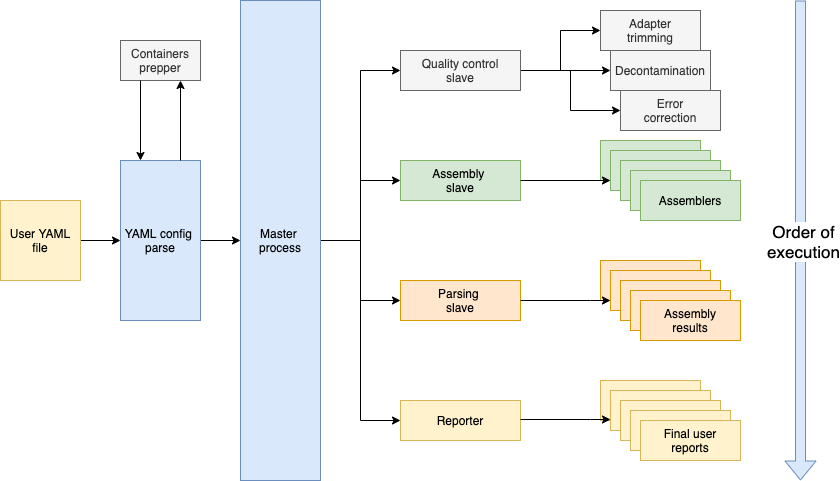

The diagram above was exported from draw.io. Its source (the exported page's mxGraphModel, read from the mxfile embedded in the PNG):
<mxGraphModel dx="1242" dy="916" grid="1" gridSize="10" guides="1" tooltips="1" connect="1" arrows="1" fold="1" page="1" pageScale="1" pageWidth="1100" pageHeight="850" math="0" shadow="0">
  <root>
    <mxCell id="0" />
    <mxCell id="1" parent="0" />
    <mxCell id="dfgVwImPWZTeoJ7caMxP-6" style="edgeStyle=orthogonalEdgeStyle;rounded=0;orthogonalLoop=1;jettySize=auto;html=1;entryX=0;entryY=0.5;entryDx=0;entryDy=0;" edge="1" parent="1" source="dfgVwImPWZTeoJ7caMxP-1" target="dfgVwImPWZTeoJ7caMxP-4">
      <mxGeometry relative="1" as="geometry" />
    </mxCell>
    <mxCell id="dfgVwImPWZTeoJ7caMxP-1" value="User YAML file" style="rounded=0;whiteSpace=wrap;html=1;fillColor=#fff2cc;strokeColor=#d6b656;" vertex="1" parent="1">
      <mxGeometry x="80" y="360" width="80" height="80" as="geometry" />
    </mxCell>
    <mxCell id="dfgVwImPWZTeoJ7caMxP-20" style="edgeStyle=orthogonalEdgeStyle;rounded=0;orthogonalLoop=1;jettySize=auto;html=1;entryX=0;entryY=0.5;entryDx=0;entryDy=0;" edge="1" parent="1" source="dfgVwImPWZTeoJ7caMxP-2" target="dfgVwImPWZTeoJ7caMxP-8">
      <mxGeometry relative="1" as="geometry" />
    </mxCell>
    <mxCell id="dfgVwImPWZTeoJ7caMxP-22" style="edgeStyle=orthogonalEdgeStyle;rounded=0;orthogonalLoop=1;jettySize=auto;html=1;entryX=0;entryY=0.5;entryDx=0;entryDy=0;" edge="1" parent="1" source="dfgVwImPWZTeoJ7caMxP-2" target="dfgVwImPWZTeoJ7caMxP-21">
      <mxGeometry relative="1" as="geometry" />
    </mxCell>
    <mxCell id="dfgVwImPWZTeoJ7caMxP-24" style="edgeStyle=orthogonalEdgeStyle;rounded=0;orthogonalLoop=1;jettySize=auto;html=1;entryX=0;entryY=0.5;entryDx=0;entryDy=0;" edge="1" parent="1" source="dfgVwImPWZTeoJ7caMxP-2" target="dfgVwImPWZTeoJ7caMxP-23">
      <mxGeometry relative="1" as="geometry" />
    </mxCell>
    <mxCell id="dfgVwImPWZTeoJ7caMxP-26" style="edgeStyle=orthogonalEdgeStyle;rounded=0;orthogonalLoop=1;jettySize=auto;html=1;" edge="1" parent="1" source="dfgVwImPWZTeoJ7caMxP-2" target="dfgVwImPWZTeoJ7caMxP-25">
      <mxGeometry relative="1" as="geometry">
        <Array as="points">
          <mxPoint x="440" y="400" />
          <mxPoint x="440" y="580" />
        </Array>
      </mxGeometry>
    </mxCell>
    <mxCell id="dfgVwImPWZTeoJ7caMxP-2" value="Master&amp;nbsp;&lt;br&gt;process" style="rounded=0;whiteSpace=wrap;html=1;fillColor=#dae8fc;strokeColor=#6c8ebf;" vertex="1" parent="1">
      <mxGeometry x="320" y="160" width="80" height="480" as="geometry" />
    </mxCell>
    <mxCell id="dfgVwImPWZTeoJ7caMxP-7" style="edgeStyle=orthogonalEdgeStyle;rounded=0;orthogonalLoop=1;jettySize=auto;html=1;entryX=0;entryY=0.5;entryDx=0;entryDy=0;" edge="1" parent="1" source="dfgVwImPWZTeoJ7caMxP-4" target="dfgVwImPWZTeoJ7caMxP-2">
      <mxGeometry relative="1" as="geometry" />
    </mxCell>
    <mxCell id="dfgVwImPWZTeoJ7caMxP-4" value="YAML config&amp;nbsp;&lt;br&gt;parse" style="rounded=0;whiteSpace=wrap;html=1;fillColor=#dae8fc;strokeColor=#6c8ebf;" vertex="1" parent="1">
      <mxGeometry x="200" y="320" width="80" height="160" as="geometry" />
    </mxCell>
    <mxCell id="dfgVwImPWZTeoJ7caMxP-16" style="edgeStyle=orthogonalEdgeStyle;rounded=0;orthogonalLoop=1;jettySize=auto;html=1;entryX=0;entryY=0.5;entryDx=0;entryDy=0;" edge="1" parent="1" source="dfgVwImPWZTeoJ7caMxP-8" target="dfgVwImPWZTeoJ7caMxP-11">
      <mxGeometry relative="1" as="geometry" />
    </mxCell>
    <mxCell id="dfgVwImPWZTeoJ7caMxP-17" style="edgeStyle=orthogonalEdgeStyle;rounded=0;orthogonalLoop=1;jettySize=auto;html=1;entryX=0;entryY=0.5;entryDx=0;entryDy=0;" edge="1" parent="1" source="dfgVwImPWZTeoJ7caMxP-8" target="dfgVwImPWZTeoJ7caMxP-13">
      <mxGeometry relative="1" as="geometry" />
    </mxCell>
    <mxCell id="dfgVwImPWZTeoJ7caMxP-18" style="edgeStyle=orthogonalEdgeStyle;rounded=0;orthogonalLoop=1;jettySize=auto;html=1;entryX=0;entryY=0.5;entryDx=0;entryDy=0;" edge="1" parent="1" source="dfgVwImPWZTeoJ7caMxP-8" target="dfgVwImPWZTeoJ7caMxP-12">
      <mxGeometry relative="1" as="geometry" />
    </mxCell>
    <mxCell id="dfgVwImPWZTeoJ7caMxP-8" value="Quality control&lt;br&gt;slave" style="rounded=0;whiteSpace=wrap;html=1;fillColor=#f5f5f5;strokeColor=#666666;fontColor=#333333;" vertex="1" parent="1">
      <mxGeometry x="480" y="210" width="120" height="40" as="geometry" />
    </mxCell>
    <mxCell id="dfgVwImPWZTeoJ7caMxP-11" value="Adapter&lt;br&gt;trimming" style="rounded=0;whiteSpace=wrap;html=1;fillColor=#f5f5f5;strokeColor=#666666;fontColor=#333333;" vertex="1" parent="1">
      <mxGeometry x="680" y="170" width="100" height="40" as="geometry" />
    </mxCell>
    <mxCell id="dfgVwImPWZTeoJ7caMxP-12" value="Error&lt;br&gt;correction" style="rounded=0;whiteSpace=wrap;html=1;fillColor=#f5f5f5;strokeColor=#666666;fontColor=#333333;" vertex="1" parent="1">
      <mxGeometry x="700" y="250" width="100" height="40" as="geometry" />
    </mxCell>
    <mxCell id="dfgVwImPWZTeoJ7caMxP-13" value="Decontamination" style="rounded=0;whiteSpace=wrap;html=1;fillColor=#f5f5f5;strokeColor=#666666;fontColor=#333333;" vertex="1" parent="1">
      <mxGeometry x="690" y="210" width="100" height="40" as="geometry" />
    </mxCell>
    <mxCell id="dfgVwImPWZTeoJ7caMxP-21" value="Assembly&amp;nbsp;&lt;br&gt;slave" style="rounded=0;whiteSpace=wrap;html=1;fillColor=#d5e8d4;strokeColor=#82b366;" vertex="1" parent="1">
      <mxGeometry x="480" y="320" width="120" height="40" as="geometry" />
    </mxCell>
    <mxCell id="dfgVwImPWZTeoJ7caMxP-23" value="Parsing&amp;nbsp;&lt;br&gt;slave" style="rounded=0;whiteSpace=wrap;html=1;fillColor=#ffe6cc;strokeColor=#d79b00;" vertex="1" parent="1">
      <mxGeometry x="480" y="440" width="120" height="40" as="geometry" />
    </mxCell>
    <mxCell id="dfgVwImPWZTeoJ7caMxP-25" value="Reporter" style="rounded=0;whiteSpace=wrap;html=1;fillColor=#fff2cc;strokeColor=#d6b656;" vertex="1" parent="1">
      <mxGeometry x="480" y="560" width="120" height="40" as="geometry" />
    </mxCell>
    <mxCell id="dfgVwImPWZTeoJ7caMxP-27" value="&lt;br&gt;" style="rounded=0;whiteSpace=wrap;html=1;fillColor=#d5e8d4;strokeColor=#82b366;" vertex="1" parent="1">
      <mxGeometry x="680" y="300" width="100" height="40" as="geometry" />
    </mxCell>
    <mxCell id="dfgVwImPWZTeoJ7caMxP-28" value="&lt;br&gt;" style="rounded=0;whiteSpace=wrap;html=1;fillColor=#d5e8d4;strokeColor=#82b366;" vertex="1" parent="1">
      <mxGeometry x="690" y="310" width="100" height="40" as="geometry" />
    </mxCell>
    <mxCell id="dfgVwImPWZTeoJ7caMxP-29" value="&lt;br&gt;" style="rounded=0;whiteSpace=wrap;html=1;fillColor=#d5e8d4;strokeColor=#82b366;" vertex="1" parent="1">
      <mxGeometry x="700" y="320" width="100" height="40" as="geometry" />
    </mxCell>
    <mxCell id="dfgVwImPWZTeoJ7caMxP-30" value="&lt;br&gt;" style="rounded=0;whiteSpace=wrap;html=1;fillColor=#d5e8d4;strokeColor=#82b366;" vertex="1" parent="1">
      <mxGeometry x="710" y="330" width="100" height="40" as="geometry" />
    </mxCell>
    <mxCell id="dfgVwImPWZTeoJ7caMxP-31" value="Assemblers" style="rounded=0;whiteSpace=wrap;html=1;fillColor=#d5e8d4;strokeColor=#82b366;" vertex="1" parent="1">
      <mxGeometry x="720" y="340" width="100" height="40" as="geometry" />
    </mxCell>
    <mxCell id="dfgVwImPWZTeoJ7caMxP-33" value="&lt;br&gt;" style="rounded=0;whiteSpace=wrap;html=1;fillColor=#ffe6cc;strokeColor=#d79b00;" vertex="1" parent="1">
      <mxGeometry x="680" y="420" width="100" height="40" as="geometry" />
    </mxCell>
    <mxCell id="dfgVwImPWZTeoJ7caMxP-34" value="&lt;br&gt;" style="rounded=0;whiteSpace=wrap;html=1;fillColor=#ffe6cc;strokeColor=#d79b00;" vertex="1" parent="1">
      <mxGeometry x="690" y="430" width="100" height="40" as="geometry" />
    </mxCell>
    <mxCell id="dfgVwImPWZTeoJ7caMxP-35" value="&lt;br&gt;" style="rounded=0;whiteSpace=wrap;html=1;fillColor=#ffe6cc;strokeColor=#d79b00;" vertex="1" parent="1">
      <mxGeometry x="700" y="440" width="100" height="40" as="geometry" />
    </mxCell>
    <mxCell id="dfgVwImPWZTeoJ7caMxP-36" value="&lt;br&gt;" style="rounded=0;whiteSpace=wrap;html=1;fillColor=#ffe6cc;strokeColor=#d79b00;" vertex="1" parent="1">
      <mxGeometry x="710" y="450" width="100" height="40" as="geometry" />
    </mxCell>
    <mxCell id="dfgVwImPWZTeoJ7caMxP-37" value="Assembly&lt;br&gt;results" style="rounded=0;whiteSpace=wrap;html=1;fillColor=#ffe6cc;strokeColor=#d79b00;" vertex="1" parent="1">
      <mxGeometry x="720" y="460" width="100" height="40" as="geometry" />
    </mxCell>
    <mxCell id="dfgVwImPWZTeoJ7caMxP-38" style="edgeStyle=orthogonalEdgeStyle;rounded=0;orthogonalLoop=1;jettySize=auto;html=1;entryX=0;entryY=1;entryDx=0;entryDy=0;" edge="1" parent="1">
      <mxGeometry relative="1" as="geometry">
        <mxPoint x="690" y="460" as="targetPoint" />
        <mxPoint x="600" y="460" as="sourcePoint" />
        <Array as="points">
          <mxPoint x="670" y="460" />
          <mxPoint x="670" y="460" />
        </Array>
      </mxGeometry>
    </mxCell>
    <mxCell id="dfgVwImPWZTeoJ7caMxP-39" value="&lt;br&gt;" style="rounded=0;whiteSpace=wrap;html=1;fillColor=#fff2cc;strokeColor=#d6b656;" vertex="1" parent="1">
      <mxGeometry x="680" y="540" width="100" height="40" as="geometry" />
    </mxCell>
    <mxCell id="dfgVwImPWZTeoJ7caMxP-40" value="&lt;br&gt;" style="rounded=0;whiteSpace=wrap;html=1;fillColor=#fff2cc;strokeColor=#d6b656;" vertex="1" parent="1">
      <mxGeometry x="690" y="550" width="100" height="40" as="geometry" />
    </mxCell>
    <mxCell id="dfgVwImPWZTeoJ7caMxP-41" value="&lt;br&gt;" style="rounded=0;whiteSpace=wrap;html=1;fillColor=#fff2cc;strokeColor=#d6b656;" vertex="1" parent="1">
      <mxGeometry x="700" y="560" width="100" height="40" as="geometry" />
    </mxCell>
    <mxCell id="dfgVwImPWZTeoJ7caMxP-42" value="&lt;br&gt;" style="rounded=0;whiteSpace=wrap;html=1;fillColor=#fff2cc;strokeColor=#d6b656;" vertex="1" parent="1">
      <mxGeometry x="710" y="570" width="100" height="40" as="geometry" />
    </mxCell>
    <mxCell id="dfgVwImPWZTeoJ7caMxP-43" value="Final user&lt;br&gt;reports" style="rounded=0;whiteSpace=wrap;html=1;fillColor=#fff2cc;strokeColor=#d6b656;" vertex="1" parent="1">
      <mxGeometry x="720" y="580" width="100" height="40" as="geometry" />
    </mxCell>
    <mxCell id="dfgVwImPWZTeoJ7caMxP-44" style="edgeStyle=orthogonalEdgeStyle;rounded=0;orthogonalLoop=1;jettySize=auto;html=1;entryX=0;entryY=1;entryDx=0;entryDy=0;fillColor=#fff2cc;strokeColor=#000000;" edge="1" parent="1">
      <mxGeometry relative="1" as="geometry">
        <mxPoint x="690" y="579" as="targetPoint" />
        <mxPoint x="600" y="579" as="sourcePoint" />
        <Array as="points">
          <mxPoint x="670" y="579" />
          <mxPoint x="670" y="579" />
        </Array>
      </mxGeometry>
    </mxCell>
    <mxCell id="dfgVwImPWZTeoJ7caMxP-45" value="" style="shape=flexArrow;endArrow=classic;html=1;fillColor=#dae8fc;strokeColor=#6c8ebf;" edge="1" parent="1">
      <mxGeometry width="50" height="50" relative="1" as="geometry">
        <mxPoint x="880" y="160" as="sourcePoint" />
        <mxPoint x="880" y="640" as="targetPoint" />
      </mxGeometry>
    </mxCell>
    <mxCell id="dfgVwImPWZTeoJ7caMxP-46" value="Order of&lt;br style=&quot;font-size: 17px;&quot;&gt;execution" style="edgeLabel;html=1;align=center;verticalAlign=middle;resizable=0;points=[];fontSize=17;" vertex="1" connectable="0" parent="dfgVwImPWZTeoJ7caMxP-45">
      <mxGeometry y="2" relative="1" as="geometry">
        <mxPoint as="offset" />
      </mxGeometry>
    </mxCell>
    <mxCell id="dfgVwImPWZTeoJ7caMxP-47" value="Containers&lt;br&gt;prepper" style="rounded=0;whiteSpace=wrap;html=1;fillColor=#f5f5f5;strokeColor=#666666;fontColor=#333333;" vertex="1" parent="1">
      <mxGeometry x="200" y="200" width="80" height="40" as="geometry" />
    </mxCell>
    <mxCell id="dfgVwImPWZTeoJ7caMxP-48" style="edgeStyle=orthogonalEdgeStyle;rounded=0;orthogonalLoop=1;jettySize=auto;html=1;entryX=0;entryY=0.75;entryDx=0;entryDy=0;strokeColor=#000000;fontSize=17;" edge="1" parent="1" source="dfgVwImPWZTeoJ7caMxP-21" target="dfgVwImPWZTeoJ7caMxP-28">
      <mxGeometry relative="1" as="geometry" />
    </mxCell>
    <mxCell id="dfgVwImPWZTeoJ7caMxP-49" value="" style="endArrow=classic;html=1;strokeColor=#000000;fontSize=17;exitX=0.25;exitY=1;exitDx=0;exitDy=0;entryX=0.25;entryY=0;entryDx=0;entryDy=0;" edge="1" parent="1" source="dfgVwImPWZTeoJ7caMxP-47" target="dfgVwImPWZTeoJ7caMxP-4">
      <mxGeometry width="50" height="50" relative="1" as="geometry">
        <mxPoint x="520" y="450" as="sourcePoint" />
        <mxPoint x="570" y="400" as="targetPoint" />
      </mxGeometry>
    </mxCell>
    <mxCell id="dfgVwImPWZTeoJ7caMxP-50" value="" style="endArrow=classic;html=1;strokeColor=#000000;fontSize=17;entryX=0.75;entryY=1;entryDx=0;entryDy=0;exitX=0.75;exitY=0;exitDx=0;exitDy=0;" edge="1" parent="1" source="dfgVwImPWZTeoJ7caMxP-4" target="dfgVwImPWZTeoJ7caMxP-47">
      <mxGeometry width="50" height="50" relative="1" as="geometry">
        <mxPoint x="260" y="310" as="sourcePoint" />
        <mxPoint x="260" y="320" as="targetPoint" />
      </mxGeometry>
    </mxCell>
  </root>
</mxGraphModel>